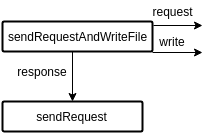

The diagram above was exported from draw.io. Its source (the exported page's mxGraphModel, read from the mxfile embedded in the PNG):
<mxGraphModel dx="1430" dy="741" grid="1" gridSize="10" guides="1" tooltips="1" connect="1" arrows="1" fold="1" page="1" pageScale="1" pageWidth="826" pageHeight="1169" background="#ffffff" math="0" shadow="0">
  <root>
    <mxCell id="0" />
    <mxCell id="1" parent="0" />
    <mxCell id="2" value="&lt;div&gt;sendRequestAndWriteFile&lt;/div&gt;" style="strokeWidth=2;html=1;shape=mxgraph.flowchart.process;whiteSpace=wrap;" vertex="1" parent="1">
      <mxGeometry x="290" y="80" width="150" height="30" as="geometry" />
    </mxCell>
    <mxCell id="3" value="" style="endArrow=classic;html=1;entryX=0.5;entryY=0;entryPerimeter=0;exitX=0.467;exitY=1;exitPerimeter=0;" edge="1" parent="1" source="2" target="5">
      <mxGeometry width="50" height="50" relative="1" as="geometry">
        <mxPoint x="380" y="120" as="sourcePoint" />
        <mxPoint x="320" y="160" as="targetPoint" />
      </mxGeometry>
    </mxCell>
    <mxCell id="5" value="sendRequest" style="strokeWidth=2;html=1;shape=mxgraph.flowchart.process;whiteSpace=wrap;" vertex="1" parent="1">
      <mxGeometry x="290" y="160" width="140" height="30" as="geometry" />
    </mxCell>
    <mxCell id="6" value="response" style="text;html=1;strokeColor=none;fillColor=none;align=center;verticalAlign=middle;whiteSpace=wrap;" vertex="1" parent="1">
      <mxGeometry x="310" y="120" width="40" height="20" as="geometry" />
    </mxCell>
    <mxCell id="17" value="" style="endArrow=classic;html=1;exitX=1.007;exitY=0.133;exitPerimeter=0;" edge="1" parent="1" source="2">
      <mxGeometry width="50" height="50" relative="1" as="geometry">
        <mxPoint x="10" y="60" as="sourcePoint" />
        <mxPoint x="490" y="84" as="targetPoint" />
      </mxGeometry>
    </mxCell>
    <mxCell id="18" value="request" style="text;html=1;strokeColor=none;fillColor=none;align=center;verticalAlign=middle;whiteSpace=wrap;" vertex="1" parent="1">
      <mxGeometry x="440" y="60" width="40" height="20" as="geometry" />
    </mxCell>
    <mxCell id="19" value="" style="endArrow=classic;html=1;exitX=1;exitY=1.033;exitPerimeter=0;" edge="1" parent="1" source="2">
      <mxGeometry width="50" height="50" relative="1" as="geometry">
        <mxPoint x="320" y="380" as="sourcePoint" />
        <mxPoint x="490" y="111" as="targetPoint" />
      </mxGeometry>
    </mxCell>
    <mxCell id="20" value="write" style="text;html=1;strokeColor=none;fillColor=none;align=center;verticalAlign=middle;whiteSpace=wrap;" vertex="1" parent="1">
      <mxGeometry x="440" y="90" width="40" height="20" as="geometry" />
    </mxCell>
  </root>
</mxGraphModel>